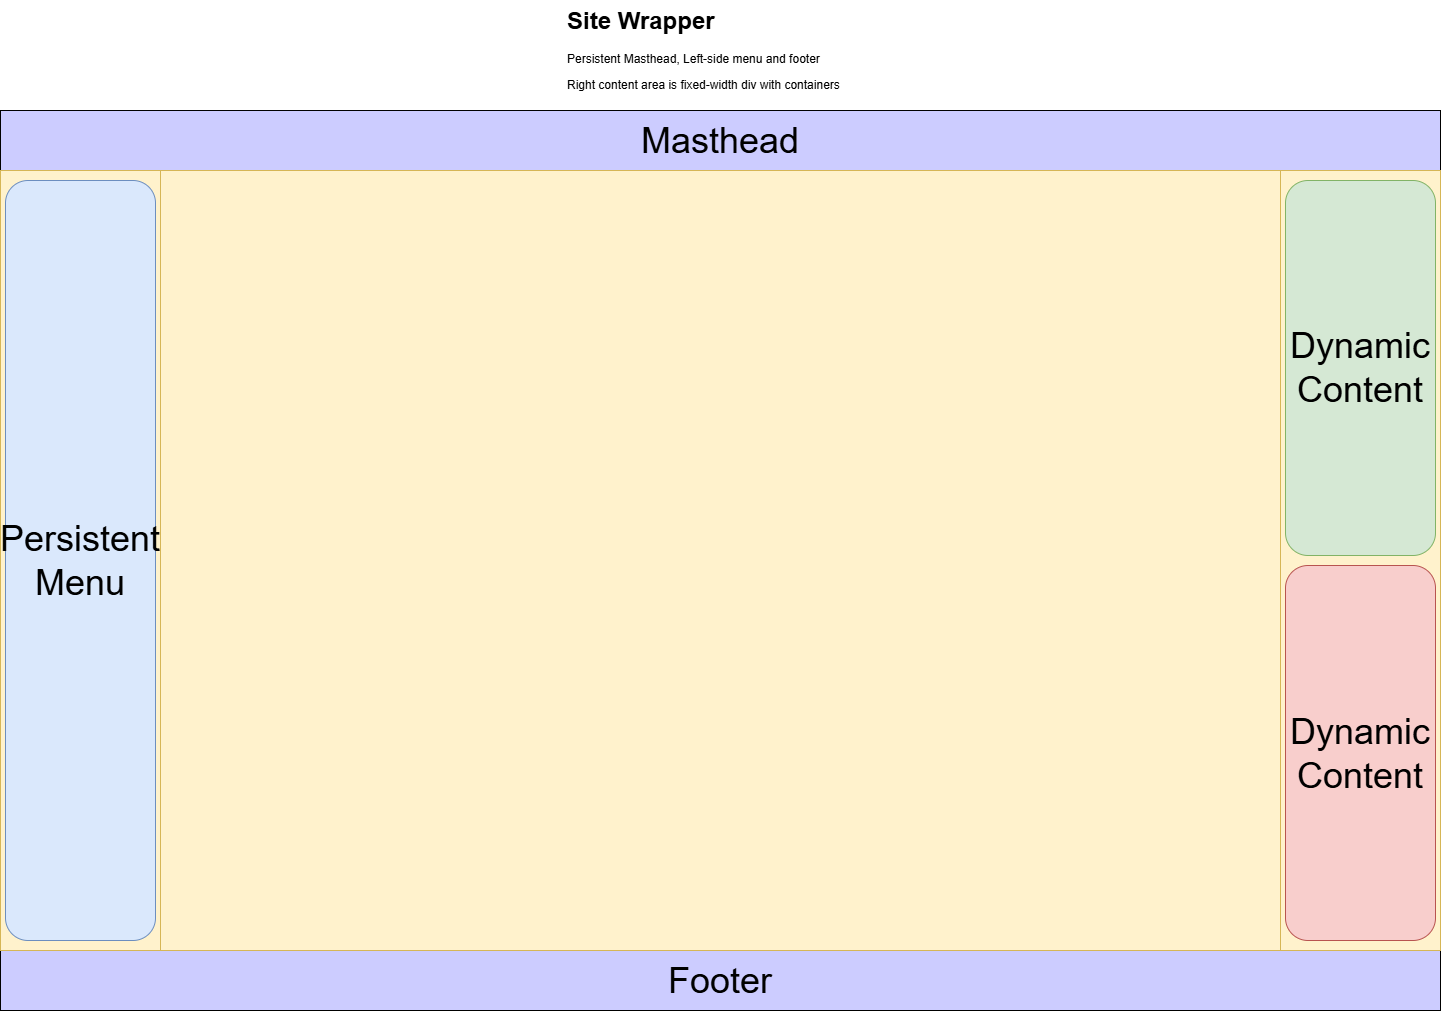

The diagram above was exported from draw.io. Its source (the exported page's mxGraphModel, read from the mxfile embedded in the PNG):
<mxGraphModel dx="1783" dy="1451" grid="1" gridSize="10" guides="1" tooltips="1" connect="1" arrows="1" fold="1" page="0" pageScale="1" pageWidth="1400" pageHeight="850" math="0" shadow="0">
  <root>
    <mxCell id="0" />
    <mxCell id="1" parent="0" />
    <mxCell id="ywM42t7JI5TuEH2Hjbc9-19" value="" style="rounded=0;whiteSpace=wrap;html=1;movable=1;resizable=1;rotatable=1;deletable=1;editable=1;locked=0;connectable=1;" vertex="1" parent="1">
      <mxGeometry width="1440" height="900" as="geometry" />
    </mxCell>
    <mxCell id="ywM42t7JI5TuEH2Hjbc9-17" value="Masthead" style="rounded=0;whiteSpace=wrap;html=1;movable=1;resizable=1;rotatable=1;deletable=1;editable=1;locked=0;connectable=1;fillColor=#CCCCFF;fontSize=36;" vertex="1" parent="1">
      <mxGeometry width="1440" height="60" as="geometry" />
    </mxCell>
    <mxCell id="ywM42t7JI5TuEH2Hjbc9-18" value="Footer" style="rounded=0;whiteSpace=wrap;html=1;movable=1;resizable=1;rotatable=1;deletable=1;editable=1;locked=0;connectable=1;fillColor=#CCCCFF;fontSize=36;" vertex="1" parent="1">
      <mxGeometry y="840" width="1440" height="60" as="geometry" />
    </mxCell>
    <mxCell id="ywM42t7JI5TuEH2Hjbc9-22" value="" style="shape=process;whiteSpace=wrap;html=1;backgroundOutline=1;size=0.1111111111111111;movable=1;resizable=1;rotatable=1;deletable=1;editable=1;locked=0;connectable=1;fillColor=#fff2cc;strokeColor=#d6b656;" vertex="1" parent="1">
      <mxGeometry y="60" width="1440" height="780" as="geometry" />
    </mxCell>
    <mxCell id="ywM42t7JI5TuEH2Hjbc9-20" value="Dynamic Content" style="rounded=1;whiteSpace=wrap;html=1;movable=1;resizable=1;rotatable=1;deletable=1;editable=1;locked=0;connectable=1;fillColor=#f8cecc;strokeColor=#b85450;fontSize=36;" vertex="1" parent="1">
      <mxGeometry x="1285" y="455" width="150" height="375" as="geometry" />
    </mxCell>
    <mxCell id="ywM42t7JI5TuEH2Hjbc9-21" value="Dynamic Content" style="rounded=1;whiteSpace=wrap;html=1;movable=1;resizable=1;rotatable=1;deletable=1;editable=1;locked=0;connectable=1;fillColor=#d5e8d4;strokeColor=#82b366;fontSize=36;" vertex="1" parent="1">
      <mxGeometry x="1285" y="70" width="150" height="375" as="geometry" />
    </mxCell>
    <mxCell id="ywM42t7JI5TuEH2Hjbc9-23" value="Persistent Menu" style="rounded=1;whiteSpace=wrap;html=1;movable=1;resizable=1;rotatable=1;deletable=1;editable=1;locked=0;connectable=1;fillColor=#dae8fc;strokeColor=#6c8ebf;fontSize=36;" vertex="1" parent="1">
      <mxGeometry x="5" y="70" width="150" height="760" as="geometry" />
    </mxCell>
    <mxCell id="ywM42t7JI5TuEH2Hjbc9-24" value="&lt;h1 style=&quot;margin-top: 0px;&quot;&gt;Site Wrapper&lt;/h1&gt;&lt;p&gt;Persistent Masthead, Left-side menu and footer&lt;/p&gt;&lt;p&gt;Right content area is fixed-width div with containers&lt;/p&gt;" style="text;html=1;whiteSpace=wrap;overflow=hidden;rounded=0;movable=1;resizable=1;rotatable=1;deletable=1;editable=1;locked=0;connectable=1;" vertex="1" parent="1">
      <mxGeometry x="565" y="-110" width="310" height="100" as="geometry" />
    </mxCell>
  </root>
</mxGraphModel>